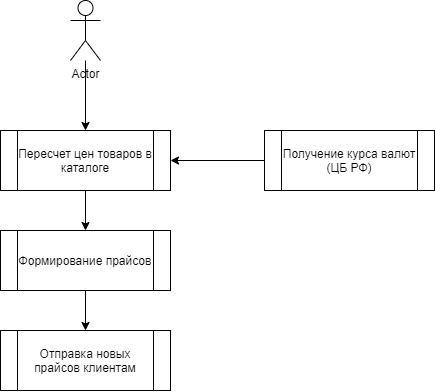

The diagram above was exported from draw.io. Its source (the exported page's mxGraphModel, read from the mxfile embedded in the PNG):
<mxGraphModel dx="1185" dy="663" grid="1" gridSize="10" guides="1" tooltips="1" connect="1" arrows="1" fold="1" page="1" pageScale="1" pageWidth="827" pageHeight="1169" math="0" shadow="0">
  <root>
    <mxCell id="0" />
    <mxCell id="1" parent="0" />
    <mxCell id="sZpBIdD3LkT4y0-iMcG9-3" value="" style="edgeStyle=orthogonalEdgeStyle;rounded=0;orthogonalLoop=1;jettySize=auto;html=1;" edge="1" parent="1" source="sZpBIdD3LkT4y0-iMcG9-1" target="sZpBIdD3LkT4y0-iMcG9-2">
      <mxGeometry relative="1" as="geometry" />
    </mxCell>
    <mxCell id="sZpBIdD3LkT4y0-iMcG9-1" value="Actor" style="shape=umlActor;verticalLabelPosition=bottom;verticalAlign=top;html=1;outlineConnect=0;sketch=0;" vertex="1" parent="1">
      <mxGeometry x="220" y="140" width="30" height="60" as="geometry" />
    </mxCell>
    <mxCell id="sZpBIdD3LkT4y0-iMcG9-6" value="" style="edgeStyle=orthogonalEdgeStyle;rounded=0;orthogonalLoop=1;jettySize=auto;html=1;" edge="1" parent="1" source="sZpBIdD3LkT4y0-iMcG9-2" target="sZpBIdD3LkT4y0-iMcG9-5">
      <mxGeometry relative="1" as="geometry" />
    </mxCell>
    <mxCell id="sZpBIdD3LkT4y0-iMcG9-2" value="Пересчет цен товаров в каталоге" style="shape=process;whiteSpace=wrap;html=1;backgroundOutline=1;verticalAlign=middle;align=center;" vertex="1" parent="1">
      <mxGeometry x="150" y="270" width="170" height="60" as="geometry" />
    </mxCell>
    <mxCell id="sZpBIdD3LkT4y0-iMcG9-8" value="" style="edgeStyle=orthogonalEdgeStyle;rounded=0;orthogonalLoop=1;jettySize=auto;html=1;" edge="1" parent="1" source="sZpBIdD3LkT4y0-iMcG9-5" target="sZpBIdD3LkT4y0-iMcG9-7">
      <mxGeometry relative="1" as="geometry" />
    </mxCell>
    <mxCell id="sZpBIdD3LkT4y0-iMcG9-5" value="Формирование прайсов" style="shape=process;whiteSpace=wrap;html=1;backgroundOutline=1;verticalAlign=middle;align=center;" vertex="1" parent="1">
      <mxGeometry x="150" y="370" width="170" height="60" as="geometry" />
    </mxCell>
    <mxCell id="sZpBIdD3LkT4y0-iMcG9-7" value="Отправка новых прайсов клиентам" style="shape=process;whiteSpace=wrap;html=1;backgroundOutline=1;verticalAlign=middle;align=center;" vertex="1" parent="1">
      <mxGeometry x="150" y="470" width="170" height="60" as="geometry" />
    </mxCell>
    <mxCell id="sZpBIdD3LkT4y0-iMcG9-11" style="edgeStyle=orthogonalEdgeStyle;rounded=0;orthogonalLoop=1;jettySize=auto;html=1;exitX=0;exitY=0.5;exitDx=0;exitDy=0;entryX=1;entryY=0.5;entryDx=0;entryDy=0;" edge="1" parent="1" source="sZpBIdD3LkT4y0-iMcG9-10" target="sZpBIdD3LkT4y0-iMcG9-2">
      <mxGeometry relative="1" as="geometry" />
    </mxCell>
    <mxCell id="sZpBIdD3LkT4y0-iMcG9-10" value="Получение курса валют (ЦБ РФ)" style="shape=process;whiteSpace=wrap;html=1;backgroundOutline=1;verticalAlign=middle;align=center;" vertex="1" parent="1">
      <mxGeometry x="414" y="270" width="170" height="60" as="geometry" />
    </mxCell>
  </root>
</mxGraphModel>